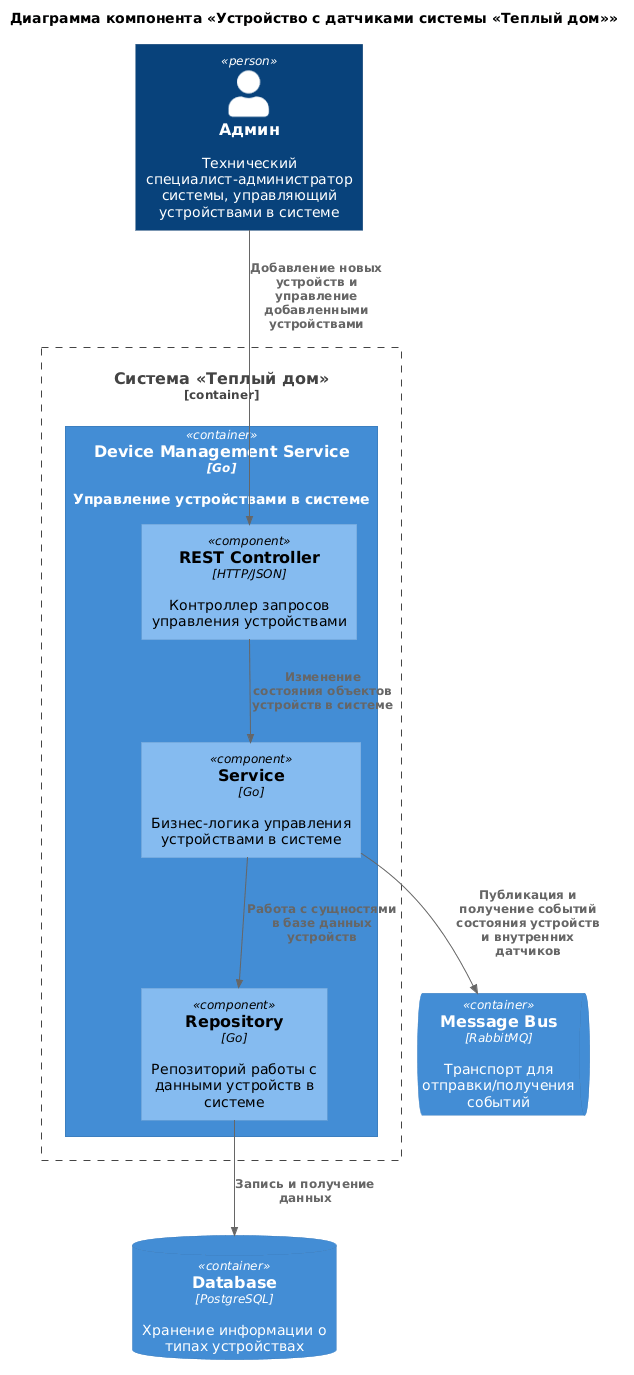

The diagram above was rendered by PlantUML. Its source (embedded in the PNG):
@startuml
title Диаграмма компонента «Устройство с датчиками системы «Теплый дом»»

top to bottom direction

!includeurl https://raw.githubusercontent.com/RicardoNiepel/C4-PlantUML/master/C4_Component.puml

Person(admin, "Админ", "Технический специалист-администратор системы, управляющий устройствами в системе")
Container_Boundary(WarmHouse, "Система «Теплый дом»") {
 Container(DeviceService, "Device Management Service", "Go", "Управление устройствами в системе") {
    Component(Controller, "REST Controller", "HTTP/JSON", "Контроллер запросов управления устройствами")
    Component(Service, "Service", "Go", "Бизнес-логика управления устройствами в системе")
    Component(Repository, "Repository", "Go", "Репозиторий работы с данными устройств в системе")
 }
}

ContainerDb(Database, "Database", "PostgreSQL", "Хранение информации о типах устройствах")
ContainerQueue(MessageBus, "Message Bus", "RabbitMQ", "Транспорт для отправки/получения событий")

Rel(admin, Controller, "Добавление новых устройств и управление добавленными устройствами")
Rel(Controller, Service, "Изменение состояния объектов устройств в системе")
Rel(Service, Repository, "Работа с сущностями в базе данных устройств")
Rel(Repository, Database, "Запись и получение данных")
Rel(Service, MessageBus, "Публикация и получение событий состояния устройств и внутренних датчиков")

@enduml